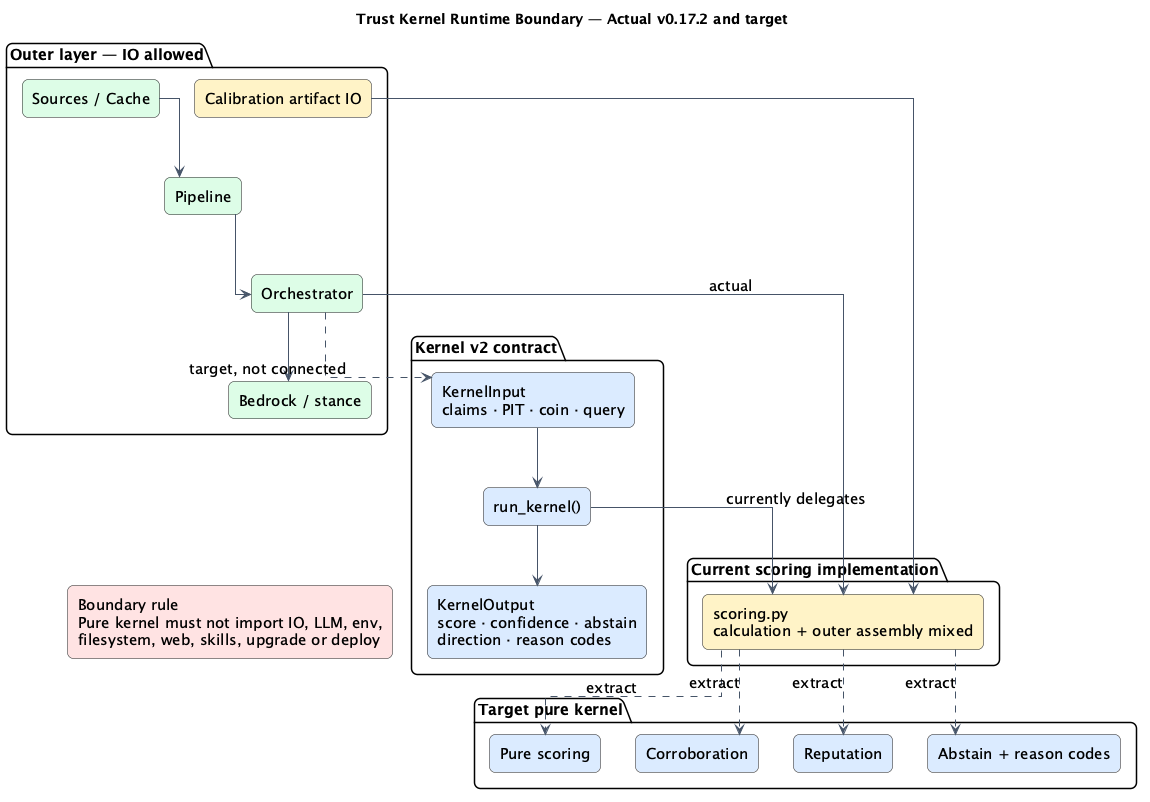

The diagram above was rendered by PlantUML. Its source (embedded in the PNG):
@startuml
title Trust Kernel Runtime Boundary — Actual v0.17.2 and target

top to bottom direction
skinparam backgroundColor #FFFFFF
skinparam shadowing false
skinparam roundcorner 12
skinparam linetype ortho
skinparam defaultFontName "Noto Sans CJK TC"
skinparam defaultFontSize 15
skinparam ArrowColor #475569

!define LIVE #DCFCE7
!define CORE #DBEAFE
!define PARTIAL #FEF3C7
!define BLOCKED #FEE2E2

package "Outer layer — IO allowed" {
  rectangle "Sources / Cache" as sources LIVE
  rectangle "Pipeline" as pipeline LIVE
  rectangle "Orchestrator" as orchestrator LIVE
  rectangle "Bedrock / stance" as bedrock LIVE
  rectangle "Calibration artifact IO" as modelio PARTIAL
}

package "Current scoring implementation" {
  rectangle "scoring.py\ncalculation + outer assembly mixed" as scoring PARTIAL
}

package "Kernel v2 contract" {
  rectangle "KernelInput\nclaims · PIT · coin · query" as input CORE
  rectangle "run_kernel()" as run CORE
  rectangle "KernelOutput\nscore · confidence · abstain\ndirection · reason codes" as output CORE
}

package "Target pure kernel" {
  rectangle "Pure scoring" as pureScore CORE
  rectangle "Corroboration" as corroboration CORE
  rectangle "Reputation" as reputation CORE
  rectangle "Abstain + reason codes" as abstain CORE
}

sources --> pipeline
pipeline --> orchestrator
orchestrator --> scoring : actual
orchestrator --> bedrock
modelio --> scoring

input --> run
run --> scoring : currently delegates
run --> output
orchestrator ..> input : target, not connected

scoring ..> pureScore : extract
scoring ..> corroboration : extract
scoring ..> reputation : extract
scoring ..> abstain : extract

rectangle "Boundary rule\nPure kernel must not import IO, LLM, env,\nfilesystem, web, skills, upgrade or deploy" as rule BLOCKED
rule -[hidden]-> pureScore
@enduml